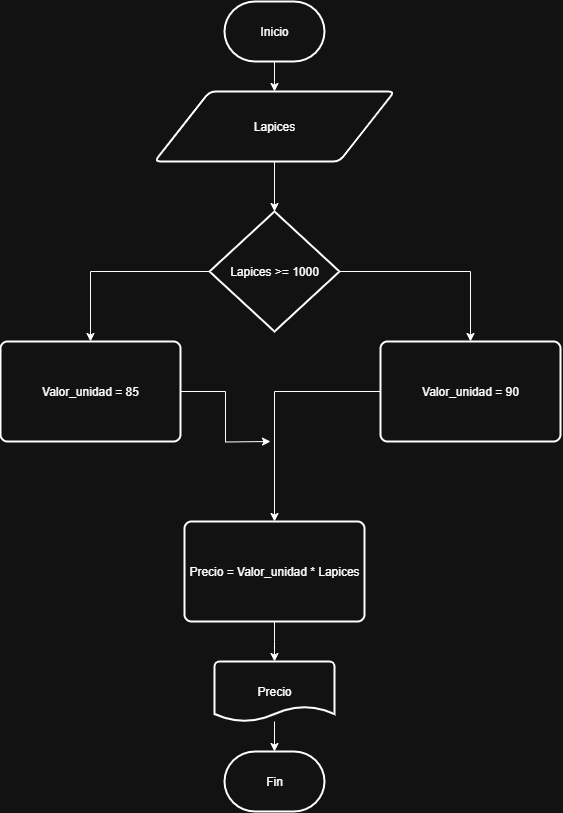

The diagram above was exported from draw.io. Its source (the exported page's mxGraphModel, read from the mxfile embedded in the PNG):
<mxGraphModel dx="1737" dy="937" grid="1" gridSize="10" guides="1" tooltips="1" connect="1" arrows="1" fold="1" page="1" pageScale="1" pageWidth="827" pageHeight="1169" math="0" shadow="0">
  <root>
    <mxCell id="0" />
    <mxCell id="1" parent="0" />
    <mxCell id="__b4Ra41ayv85vWYmtQf-6" style="edgeStyle=orthogonalEdgeStyle;rounded=0;orthogonalLoop=1;jettySize=auto;html=1;" edge="1" parent="1" source="__b4Ra41ayv85vWYmtQf-1">
      <mxGeometry relative="1" as="geometry">
        <mxPoint x="414" y="120" as="targetPoint" />
      </mxGeometry>
    </mxCell>
    <mxCell id="__b4Ra41ayv85vWYmtQf-1" value="Inicio" style="strokeWidth=2;html=1;shape=mxgraph.flowchart.terminator;whiteSpace=wrap;" vertex="1" parent="1">
      <mxGeometry x="364" y="30" width="100" height="60" as="geometry" />
    </mxCell>
    <mxCell id="__b4Ra41ayv85vWYmtQf-7" style="edgeStyle=orthogonalEdgeStyle;rounded=0;orthogonalLoop=1;jettySize=auto;html=1;entryX=0.5;entryY=0;entryDx=0;entryDy=0;entryPerimeter=0;" edge="1" parent="1" source="__b4Ra41ayv85vWYmtQf-2" target="__b4Ra41ayv85vWYmtQf-3">
      <mxGeometry relative="1" as="geometry">
        <mxPoint x="410" y="240" as="targetPoint" />
      </mxGeometry>
    </mxCell>
    <mxCell id="__b4Ra41ayv85vWYmtQf-2" value="Lapices" style="shape=parallelogram;html=1;strokeWidth=2;perimeter=parallelogramPerimeter;whiteSpace=wrap;rounded=1;arcSize=12;size=0.23;" vertex="1" parent="1">
      <mxGeometry x="294" y="120" width="240" height="70" as="geometry" />
    </mxCell>
    <mxCell id="__b4Ra41ayv85vWYmtQf-8" style="edgeStyle=orthogonalEdgeStyle;rounded=0;orthogonalLoop=1;jettySize=auto;html=1;entryX=0.5;entryY=0;entryDx=0;entryDy=0;" edge="1" parent="1" source="__b4Ra41ayv85vWYmtQf-3" target="__b4Ra41ayv85vWYmtQf-4">
      <mxGeometry relative="1" as="geometry" />
    </mxCell>
    <mxCell id="__b4Ra41ayv85vWYmtQf-9" style="edgeStyle=orthogonalEdgeStyle;rounded=0;orthogonalLoop=1;jettySize=auto;html=1;entryX=0.5;entryY=0;entryDx=0;entryDy=0;" edge="1" parent="1" source="__b4Ra41ayv85vWYmtQf-3" target="__b4Ra41ayv85vWYmtQf-5">
      <mxGeometry relative="1" as="geometry" />
    </mxCell>
    <mxCell id="__b4Ra41ayv85vWYmtQf-3" value="Lapices &amp;gt;= 1000" style="strokeWidth=2;html=1;shape=mxgraph.flowchart.decision;whiteSpace=wrap;" vertex="1" parent="1">
      <mxGeometry x="349" y="240" width="130" height="120" as="geometry" />
    </mxCell>
    <mxCell id="__b4Ra41ayv85vWYmtQf-11" style="edgeStyle=orthogonalEdgeStyle;rounded=0;orthogonalLoop=1;jettySize=auto;html=1;entryX=0.5;entryY=0;entryDx=0;entryDy=0;" edge="1" parent="1" source="__b4Ra41ayv85vWYmtQf-4" target="__b4Ra41ayv85vWYmtQf-10">
      <mxGeometry relative="1" as="geometry" />
    </mxCell>
    <mxCell id="__b4Ra41ayv85vWYmtQf-4" value="Valor_unidad = 90" style="rounded=1;whiteSpace=wrap;html=1;absoluteArcSize=1;arcSize=14;strokeWidth=2;" vertex="1" parent="1">
      <mxGeometry x="520" y="370" width="180" height="100" as="geometry" />
    </mxCell>
    <mxCell id="__b4Ra41ayv85vWYmtQf-17" style="edgeStyle=orthogonalEdgeStyle;rounded=0;orthogonalLoop=1;jettySize=auto;html=1;" edge="1" parent="1" source="__b4Ra41ayv85vWYmtQf-5">
      <mxGeometry relative="1" as="geometry">
        <mxPoint x="410" y="470" as="targetPoint" />
      </mxGeometry>
    </mxCell>
    <mxCell id="__b4Ra41ayv85vWYmtQf-5" value="Valor_unidad = 85" style="rounded=1;whiteSpace=wrap;html=1;absoluteArcSize=1;arcSize=14;strokeWidth=2;" vertex="1" parent="1">
      <mxGeometry x="140" y="370" width="180" height="100" as="geometry" />
    </mxCell>
    <mxCell id="__b4Ra41ayv85vWYmtQf-16" style="edgeStyle=orthogonalEdgeStyle;rounded=0;orthogonalLoop=1;jettySize=auto;html=1;" edge="1" parent="1" source="__b4Ra41ayv85vWYmtQf-10">
      <mxGeometry relative="1" as="geometry">
        <mxPoint x="414" y="690" as="targetPoint" />
      </mxGeometry>
    </mxCell>
    <mxCell id="__b4Ra41ayv85vWYmtQf-10" value="Precio = Valor_unidad * Lapices" style="rounded=1;whiteSpace=wrap;html=1;absoluteArcSize=1;arcSize=14;strokeWidth=2;" vertex="1" parent="1">
      <mxGeometry x="324" y="550" width="180" height="100" as="geometry" />
    </mxCell>
    <mxCell id="__b4Ra41ayv85vWYmtQf-14" value="Fin" style="strokeWidth=2;html=1;shape=mxgraph.flowchart.terminator;whiteSpace=wrap;" vertex="1" parent="1">
      <mxGeometry x="364" y="780" width="100" height="60" as="geometry" />
    </mxCell>
    <mxCell id="__b4Ra41ayv85vWYmtQf-15" value="Precio" style="strokeWidth=2;html=1;shape=mxgraph.flowchart.document2;whiteSpace=wrap;size=0.25;" vertex="1" parent="1">
      <mxGeometry x="354" y="690" width="120" height="60" as="geometry" />
    </mxCell>
    <mxCell id="__b4Ra41ayv85vWYmtQf-20" style="edgeStyle=orthogonalEdgeStyle;rounded=0;orthogonalLoop=1;jettySize=auto;html=1;entryX=0.5;entryY=0;entryDx=0;entryDy=0;entryPerimeter=0;" edge="1" parent="1" source="__b4Ra41ayv85vWYmtQf-15" target="__b4Ra41ayv85vWYmtQf-14">
      <mxGeometry relative="1" as="geometry" />
    </mxCell>
  </root>
</mxGraphModel>